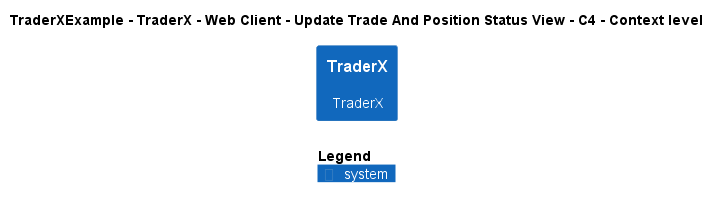

The diagram above was rendered by PlantUML. Its source (embedded in the PNG):
@startuml
!include ..\..\..\..\..\..\..\.c4s\C4_Context.puml

AddElementTag("c4interflow:lifecycle:new", $bgColor=green, $fontColor=#ffffff, $borderColor=green, $shadowing="False")
AddElementTag("c4interflow:lifecycle:changed", $bgColor=orange, $fontColor=#ffffff, $borderColor=orange, $shadowing="False")
AddElementTag("c4interflow:lifecycle:removed", $bgColor=red, $fontColor=#ffffff, $borderColor=red, $shadowing="False")

AddRelTag("c4interflow:lifecycle:new", $textColor=green, $lineColor=green)
AddRelTag("c4interflow:lifecycle:changed", $textColor=orange, $lineColor=orange)
AddRelTag("c4interflow:lifecycle:removed", $textColor=red, $lineColor=red)

SHOW_PERSON_PORTRAIT()
LAYOUT_TOP_DOWN()

skinparam linetype polyline

title TraderXExample - TraderX - Web Client - Update Trade And Position Status View - C4 - Context level

System(TraderXExample.SoftwareSystems.TraderX, "TraderX", "TraderX")



SHOW_LEGEND()
@enduml